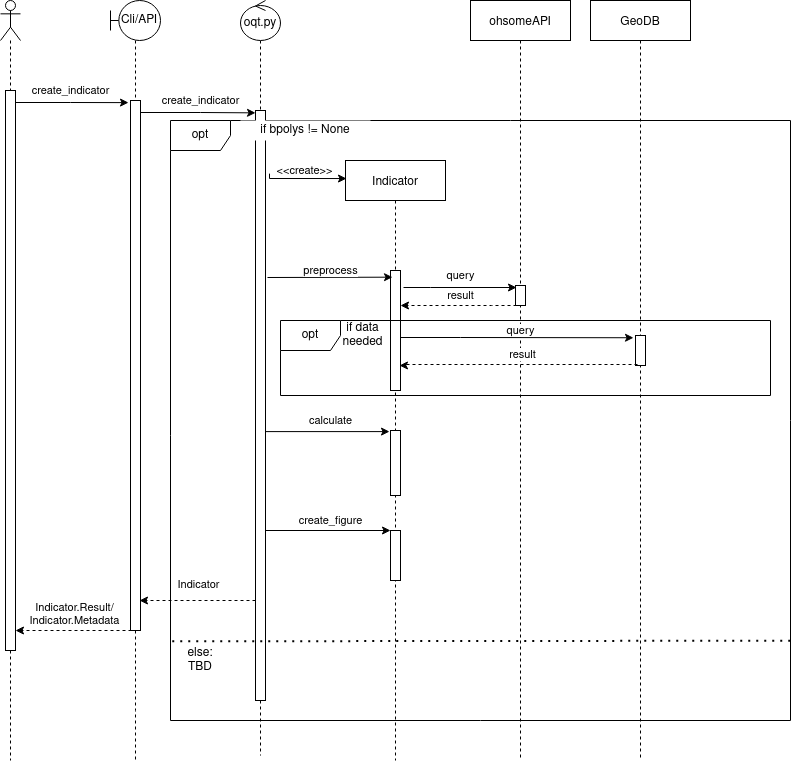

The diagram above was exported from draw.io. Its source (the exported page's mxGraphModel, read from the mxfile embedded in the PNG):
<mxGraphModel dx="1422" dy="937" grid="1" gridSize="10" guides="1" tooltips="1" connect="1" arrows="1" fold="1" page="1" pageScale="1" pageWidth="850" pageHeight="1100" math="0" shadow="0">
  <root>
    <mxCell id="0" />
    <mxCell id="1" parent="0" />
    <mxCell id="RkgCNi8kKASeo4aPOwPu-42" value="opt" style="shape=umlFrame;whiteSpace=wrap;html=1;rounded=0;shadow=0;glass=0;sketch=0;" parent="1" vertex="1">
      <mxGeometry x="200" y="200" width="620" height="600" as="geometry" />
    </mxCell>
    <mxCell id="3nuBFxr9cyL0pnOWT2aG-1" value="Indicator" style="shape=umlLifeline;perimeter=lifelinePerimeter;container=1;collapsible=0;recursiveResize=0;rounded=0;shadow=0;strokeWidth=1;glass=0;sketch=0;size=40;" parent="1" vertex="1">
      <mxGeometry x="375" y="240" width="100" height="600" as="geometry" />
    </mxCell>
    <mxCell id="3nuBFxr9cyL0pnOWT2aG-2" value="" style="points=[];perimeter=orthogonalPerimeter;rounded=0;shadow=0;strokeWidth=1;" parent="3nuBFxr9cyL0pnOWT2aG-1" vertex="1">
      <mxGeometry x="45" y="110" width="10" height="120" as="geometry" />
    </mxCell>
    <mxCell id="RkgCNi8kKASeo4aPOwPu-27" value="" style="points=[];perimeter=orthogonalPerimeter;rounded=0;shadow=0;strokeWidth=1;" parent="3nuBFxr9cyL0pnOWT2aG-1" vertex="1">
      <mxGeometry x="45" y="370" width="10" height="50" as="geometry" />
    </mxCell>
    <mxCell id="RkgCNi8kKASeo4aPOwPu-25" value="" style="points=[];perimeter=orthogonalPerimeter;rounded=0;shadow=0;strokeWidth=1;" parent="3nuBFxr9cyL0pnOWT2aG-1" vertex="1">
      <mxGeometry x="45" y="270" width="10" height="65" as="geometry" />
    </mxCell>
    <mxCell id="RkgCNi8kKASeo4aPOwPu-11" style="edgeStyle=orthogonalEdgeStyle;rounded=0;orthogonalLoop=1;jettySize=auto;html=1;endArrow=none;endFill=0;dashed=1;" parent="1" source="RkgCNi8kKASeo4aPOwPu-12" edge="1">
      <mxGeometry relative="1" as="geometry">
        <mxPoint x="40" y="840" as="targetPoint" />
        <Array as="points">
          <mxPoint x="40" y="580" />
        </Array>
      </mxGeometry>
    </mxCell>
    <mxCell id="RkgCNi8kKASeo4aPOwPu-5" value="" style="shape=umlActor;verticalLabelPosition=bottom;verticalAlign=top;html=1;outlineConnect=0;rounded=0;shadow=0;glass=0;sketch=0;" parent="1" vertex="1">
      <mxGeometry x="30" y="80" width="20" height="40" as="geometry" />
    </mxCell>
    <mxCell id="RkgCNi8kKASeo4aPOwPu-19" style="edgeStyle=orthogonalEdgeStyle;rounded=0;orthogonalLoop=1;jettySize=auto;html=1;entryX=0.5;entryY=0;entryDx=0;entryDy=0;entryPerimeter=0;dashed=1;endArrow=none;endFill=0;" parent="1" source="RkgCNi8kKASeo4aPOwPu-6" target="RkgCNi8kKASeo4aPOwPu-18" edge="1">
      <mxGeometry relative="1" as="geometry" />
    </mxCell>
    <mxCell id="RkgCNi8kKASeo4aPOwPu-6" value="oqt.py" style="ellipse;shape=umlControl;whiteSpace=wrap;html=1;rounded=0;shadow=0;glass=0;sketch=0;" parent="1" vertex="1">
      <mxGeometry x="270" y="80" width="40" height="40" as="geometry" />
    </mxCell>
    <mxCell id="RkgCNi8kKASeo4aPOwPu-14" style="edgeStyle=orthogonalEdgeStyle;rounded=0;orthogonalLoop=1;jettySize=auto;html=1;dashed=1;endArrow=none;endFill=0;" parent="1" source="RkgCNi8kKASeo4aPOwPu-15" edge="1">
      <mxGeometry relative="1" as="geometry">
        <mxPoint x="165" y="840" as="targetPoint" />
        <Array as="points">
          <mxPoint x="165" y="790" />
        </Array>
      </mxGeometry>
    </mxCell>
    <mxCell id="RkgCNi8kKASeo4aPOwPu-7" value="Cli/API" style="shape=umlBoundary;whiteSpace=wrap;html=1;rounded=0;shadow=0;glass=0;sketch=0;" parent="1" vertex="1">
      <mxGeometry x="140" y="80" width="50" height="40" as="geometry" />
    </mxCell>
    <mxCell id="RkgCNi8kKASeo4aPOwPu-8" value="ohsomeAPI" style="shape=umlLifeline;perimeter=lifelinePerimeter;container=1;collapsible=0;recursiveResize=0;rounded=0;shadow=0;strokeWidth=1;glass=0;sketch=0;" parent="1" vertex="1">
      <mxGeometry x="500" y="80" width="100" height="760" as="geometry" />
    </mxCell>
    <mxCell id="RkgCNi8kKASeo4aPOwPu-9" value="" style="points=[];perimeter=orthogonalPerimeter;rounded=0;shadow=0;strokeWidth=1;" parent="RkgCNi8kKASeo4aPOwPu-8" vertex="1">
      <mxGeometry x="45" y="285" width="10" height="20" as="geometry" />
    </mxCell>
    <mxCell id="RkgCNi8kKASeo4aPOwPu-20" value="&lt;div&gt;create_indicator&lt;/div&gt;" style="edgeStyle=orthogonalEdgeStyle;rounded=0;orthogonalLoop=1;jettySize=auto;html=1;endArrow=classic;endFill=1;entryX=-0.2;entryY=0.004;entryDx=0;entryDy=0;entryPerimeter=0;" parent="1" source="RkgCNi8kKASeo4aPOwPu-12" target="RkgCNi8kKASeo4aPOwPu-15" edge="1">
      <mxGeometry x="-0.0266" y="12" relative="1" as="geometry">
        <mxPoint x="170" y="183" as="targetPoint" />
        <Array as="points">
          <mxPoint x="100" y="182" />
          <mxPoint x="100" y="182" />
        </Array>
        <mxPoint as="offset" />
      </mxGeometry>
    </mxCell>
    <mxCell id="RkgCNi8kKASeo4aPOwPu-12" value="" style="points=[];perimeter=orthogonalPerimeter;rounded=0;shadow=0;strokeWidth=1;" parent="1" vertex="1">
      <mxGeometry x="35" y="170" width="10" height="560" as="geometry" />
    </mxCell>
    <mxCell id="RkgCNi8kKASeo4aPOwPu-13" style="edgeStyle=orthogonalEdgeStyle;rounded=0;orthogonalLoop=1;jettySize=auto;html=1;endArrow=none;endFill=0;dashed=1;" parent="1" source="RkgCNi8kKASeo4aPOwPu-5" target="RkgCNi8kKASeo4aPOwPu-12" edge="1">
      <mxGeometry relative="1" as="geometry">
        <mxPoint x="40" y="650" as="targetPoint" />
        <mxPoint x="40" y="120" as="sourcePoint" />
        <Array as="points" />
      </mxGeometry>
    </mxCell>
    <mxCell id="RkgCNi8kKASeo4aPOwPu-22" value="create_indicator" style="edgeStyle=orthogonalEdgeStyle;rounded=0;orthogonalLoop=1;jettySize=auto;html=1;endArrow=classic;endFill=1;entryX=0;entryY=0.004;entryDx=0;entryDy=0;entryPerimeter=0;" parent="1" source="RkgCNi8kKASeo4aPOwPu-15" target="RkgCNi8kKASeo4aPOwPu-18" edge="1">
      <mxGeometry x="0.0435" y="12" relative="1" as="geometry">
        <mxPoint x="290" y="460" as="targetPoint" />
        <Array as="points">
          <mxPoint x="230" y="192" />
          <mxPoint x="230" y="192" />
        </Array>
        <mxPoint as="offset" />
      </mxGeometry>
    </mxCell>
    <mxCell id="RkgCNi8kKASeo4aPOwPu-15" value="" style="points=[];perimeter=orthogonalPerimeter;rounded=0;shadow=0;strokeWidth=1;" parent="1" vertex="1">
      <mxGeometry x="160" y="180" width="10" height="530" as="geometry" />
    </mxCell>
    <mxCell id="RkgCNi8kKASeo4aPOwPu-16" style="edgeStyle=orthogonalEdgeStyle;rounded=0;orthogonalLoop=1;jettySize=auto;html=1;dashed=1;endArrow=none;endFill=0;" parent="1" source="RkgCNi8kKASeo4aPOwPu-7" target="RkgCNi8kKASeo4aPOwPu-15" edge="1">
      <mxGeometry relative="1" as="geometry">
        <mxPoint x="180" y="790" as="targetPoint" />
        <mxPoint x="170" y="120" as="sourcePoint" />
        <Array as="points" />
      </mxGeometry>
    </mxCell>
    <mxCell id="RkgCNi8kKASeo4aPOwPu-17" style="edgeStyle=orthogonalEdgeStyle;rounded=0;orthogonalLoop=1;jettySize=auto;html=1;dashed=1;endArrow=none;endFill=0;" parent="1" source="RkgCNi8kKASeo4aPOwPu-18" edge="1">
      <mxGeometry relative="1" as="geometry">
        <mxPoint x="290" y="835" as="targetPoint" />
        <Array as="points">
          <mxPoint x="290" y="835" />
        </Array>
      </mxGeometry>
    </mxCell>
    <mxCell id="RkgCNi8kKASeo4aPOwPu-33" value="Indicator" style="edgeStyle=orthogonalEdgeStyle;rounded=0;orthogonalLoop=1;jettySize=auto;html=1;endArrow=classic;endFill=1;dashed=1;" parent="1" source="RkgCNi8kKASeo4aPOwPu-18" edge="1">
      <mxGeometry x="-0.0185" y="-16" relative="1" as="geometry">
        <mxPoint x="169" y="680" as="targetPoint" />
        <Array as="points">
          <mxPoint x="169" y="680" />
        </Array>
        <mxPoint as="offset" />
      </mxGeometry>
    </mxCell>
    <mxCell id="RkgCNi8kKASeo4aPOwPu-18" value="" style="points=[];perimeter=orthogonalPerimeter;rounded=0;shadow=0;strokeWidth=1;" parent="1" vertex="1">
      <mxGeometry x="285" y="190" width="10" height="590" as="geometry" />
    </mxCell>
    <mxCell id="RkgCNi8kKASeo4aPOwPu-23" value="preprocess" style="edgeStyle=orthogonalEdgeStyle;rounded=0;orthogonalLoop=1;jettySize=auto;html=1;endArrow=classic;endFill=1;entryX=0.47;entryY=0.169;entryDx=0;entryDy=0;entryPerimeter=0;" parent="1" edge="1">
      <mxGeometry x="0.0083" y="7" relative="1" as="geometry">
        <mxPoint x="422" y="356.68000000000006" as="targetPoint" />
        <mxPoint x="297" y="357" as="sourcePoint" />
        <Array as="points">
          <mxPoint x="297" y="357" />
        </Array>
        <mxPoint as="offset" />
      </mxGeometry>
    </mxCell>
    <mxCell id="RkgCNi8kKASeo4aPOwPu-24" value="calculate" style="edgeStyle=orthogonalEdgeStyle;rounded=0;orthogonalLoop=1;jettySize=auto;html=1;endArrow=classic;endFill=1;entryX=-0.1;entryY=0.017;entryDx=0;entryDy=0;entryPerimeter=0;" parent="1" target="RkgCNi8kKASeo4aPOwPu-25" edge="1">
      <mxGeometry x="0.2075" y="11" relative="1" as="geometry">
        <mxPoint x="459" y="534" as="targetPoint" />
        <mxPoint x="295" y="536" as="sourcePoint" />
        <Array as="points">
          <mxPoint x="295" y="511" />
        </Array>
        <mxPoint as="offset" />
      </mxGeometry>
    </mxCell>
    <mxCell id="RkgCNi8kKASeo4aPOwPu-29" value="&amp;lt;&amp;lt;create&amp;gt;&amp;gt;" style="edgeStyle=orthogonalEdgeStyle;rounded=0;orthogonalLoop=1;jettySize=auto;html=1;endArrow=classic;endFill=1;exitX=1.4;exitY=0.107;exitDx=0;exitDy=0;exitPerimeter=0;entryX=0.01;entryY=0.032;entryDx=0;entryDy=0;entryPerimeter=0;" parent="1" source="RkgCNi8kKASeo4aPOwPu-18" edge="1">
      <mxGeometry x="-0.0532" y="-8" relative="1" as="geometry">
        <mxPoint x="376" y="258.03999999999996" as="targetPoint" />
        <mxPoint x="385" y="245" as="sourcePoint" />
        <Array as="points">
          <mxPoint x="299" y="258" />
        </Array>
        <mxPoint x="1" y="-16" as="offset" />
      </mxGeometry>
    </mxCell>
    <mxCell id="RkgCNi8kKASeo4aPOwPu-30" value="GeoDB" style="shape=umlLifeline;perimeter=lifelinePerimeter;container=1;collapsible=0;recursiveResize=0;rounded=0;shadow=0;strokeWidth=1;glass=0;sketch=0;" parent="1" vertex="1">
      <mxGeometry x="620" y="80" width="100" height="760" as="geometry" />
    </mxCell>
    <mxCell id="RkgCNi8kKASeo4aPOwPu-31" value="" style="points=[];perimeter=orthogonalPerimeter;rounded=0;shadow=0;strokeWidth=1;" parent="RkgCNi8kKASeo4aPOwPu-30" vertex="1">
      <mxGeometry x="45" y="335" width="10" height="30" as="geometry" />
    </mxCell>
    <mxCell id="RkgCNi8kKASeo4aPOwPu-26" value="create_figure" style="edgeStyle=orthogonalEdgeStyle;rounded=0;orthogonalLoop=1;jettySize=auto;html=1;endArrow=classic;endFill=1;entryX=0;entryY=0;entryDx=0;entryDy=0;entryPerimeter=0;" parent="1" target="RkgCNi8kKASeo4aPOwPu-27" edge="1">
      <mxGeometry x="0.04" y="10" relative="1" as="geometry">
        <mxPoint x="420" y="695" as="targetPoint" />
        <mxPoint x="295" y="610" as="sourcePoint" />
        <Array as="points">
          <mxPoint x="295" y="610" />
        </Array>
        <mxPoint as="offset" />
      </mxGeometry>
    </mxCell>
    <mxCell id="RkgCNi8kKASeo4aPOwPu-32" value="query" style="edgeStyle=orthogonalEdgeStyle;rounded=0;orthogonalLoop=1;jettySize=auto;html=1;endArrow=classic;endFill=1;entryX=0.1;entryY=0.1;entryDx=0;entryDy=0;entryPerimeter=0;" parent="1" target="RkgCNi8kKASeo4aPOwPu-9" edge="1">
      <mxGeometry x="0.0088" y="12" relative="1" as="geometry">
        <mxPoint x="788" y="455" as="targetPoint" />
        <mxPoint x="433" y="367" as="sourcePoint" />
        <Array as="points">
          <mxPoint x="460" y="367" />
          <mxPoint x="460" y="367" />
        </Array>
        <mxPoint as="offset" />
      </mxGeometry>
    </mxCell>
    <mxCell id="RkgCNi8kKASeo4aPOwPu-35" value="result" style="edgeStyle=orthogonalEdgeStyle;rounded=0;orthogonalLoop=1;jettySize=auto;html=1;entryX=0.9;entryY=0.978;entryDx=0;entryDy=0;entryPerimeter=0;endArrow=classic;endFill=1;dashed=1;" parent="1" edge="1">
      <mxGeometry x="-0.0345" y="-10" relative="1" as="geometry">
        <mxPoint x="546" y="384.99999999999994" as="sourcePoint" />
        <mxPoint x="430" y="384.99999999999994" as="targetPoint" />
        <Array as="points">
          <mxPoint x="521" y="384.2" />
        </Array>
        <mxPoint as="offset" />
      </mxGeometry>
    </mxCell>
    <mxCell id="RkgCNi8kKASeo4aPOwPu-36" value="opt" style="shape=umlFrame;whiteSpace=wrap;html=1;rounded=0;shadow=0;glass=0;sketch=0;" parent="1" vertex="1">
      <mxGeometry x="310" y="400" width="490" height="75" as="geometry" />
    </mxCell>
    <mxCell id="RkgCNi8kKASeo4aPOwPu-37" value="query" style="edgeStyle=orthogonalEdgeStyle;rounded=0;orthogonalLoop=1;jettySize=auto;html=1;endArrow=classic;endFill=1;entryX=-0.2;entryY=0.075;entryDx=0;entryDy=0;entryPerimeter=0;" parent="1" source="3nuBFxr9cyL0pnOWT2aG-2" target="RkgCNi8kKASeo4aPOwPu-31" edge="1">
      <mxGeometry x="0.03" y="7" relative="1" as="geometry">
        <mxPoint x="670" y="408" as="targetPoint" />
        <mxPoint x="430" y="405" as="sourcePoint" />
        <Array as="points">
          <mxPoint x="490" y="417" />
          <mxPoint x="490" y="417" />
        </Array>
        <mxPoint as="offset" />
      </mxGeometry>
    </mxCell>
    <mxCell id="RkgCNi8kKASeo4aPOwPu-38" value="result" style="edgeStyle=orthogonalEdgeStyle;rounded=0;orthogonalLoop=1;jettySize=auto;html=1;entryX=0.9;entryY=0.792;entryDx=0;entryDy=0;entryPerimeter=0;endArrow=classic;endFill=1;dashed=1;exitX=0.2;exitY=0.967;exitDx=0;exitDy=0;exitPerimeter=0;" parent="1" source="RkgCNi8kKASeo4aPOwPu-31" target="3nuBFxr9cyL0pnOWT2aG-2" edge="1">
      <mxGeometry x="-0.0345" y="-10" relative="1" as="geometry">
        <mxPoint x="667" y="436" as="sourcePoint" />
        <mxPoint x="540" y="425" as="targetPoint" />
        <Array as="points">
          <mxPoint x="433" y="444" />
          <mxPoint x="433" y="445" />
        </Array>
        <mxPoint as="offset" />
      </mxGeometry>
    </mxCell>
    <mxCell id="RkgCNi8kKASeo4aPOwPu-39" value="if data needed" style="text;html=1;strokeColor=none;fillColor=none;align=center;verticalAlign=middle;whiteSpace=wrap;rounded=0;shadow=0;glass=0;sketch=0;" parent="1" vertex="1">
      <mxGeometry x="370" y="400" width="45" height="30" as="geometry" />
    </mxCell>
    <mxCell id="RkgCNi8kKASeo4aPOwPu-44" value="if bpolys != None" style="text;html=1;align=center;verticalAlign=middle;whiteSpace=wrap;rounded=0;shadow=0;glass=0;sketch=0;fillColor=#ffffff;" parent="1" vertex="1">
      <mxGeometry x="270" y="200" width="130" height="20" as="geometry" />
    </mxCell>
    <mxCell id="RkgCNi8kKASeo4aPOwPu-45" value="" style="endArrow=none;dashed=1;html=1;dashPattern=1 3;strokeWidth=2;exitX=0.003;exitY=0.868;exitDx=0;exitDy=0;exitPerimeter=0;entryX=1.005;entryY=0.867;entryDx=0;entryDy=0;entryPerimeter=0;" parent="1" source="RkgCNi8kKASeo4aPOwPu-42" target="RkgCNi8kKASeo4aPOwPu-42" edge="1">
      <mxGeometry width="50" height="50" relative="1" as="geometry">
        <mxPoint x="325" y="740" as="sourcePoint" />
        <mxPoint x="375" y="690" as="targetPoint" />
      </mxGeometry>
    </mxCell>
    <mxCell id="RkgCNi8kKASeo4aPOwPu-46" value="else: TBD" style="text;html=1;align=center;verticalAlign=middle;whiteSpace=wrap;rounded=0;shadow=0;glass=0;sketch=0;fillColor=#ffffff;" parent="1" vertex="1">
      <mxGeometry x="210" y="730" width="40" height="20" as="geometry" />
    </mxCell>
    <mxCell id="RkgCNi8kKASeo4aPOwPu-49" value="&lt;div&gt;Indicator.Result/&lt;/div&gt;&lt;div&gt;Indicator.Metadata&lt;br&gt;&lt;/div&gt;" style="edgeStyle=orthogonalEdgeStyle;rounded=0;orthogonalLoop=1;jettySize=auto;html=1;endArrow=classic;endFill=1;dashed=1;" parent="1" edge="1">
      <mxGeometry x="-0.0185" y="-16" relative="1" as="geometry">
        <mxPoint x="161" y="710" as="sourcePoint" />
        <mxPoint x="45" y="710" as="targetPoint" />
        <Array as="points">
          <mxPoint x="45" y="710" />
        </Array>
        <mxPoint as="offset" />
      </mxGeometry>
    </mxCell>
  </root>
</mxGraphModel>